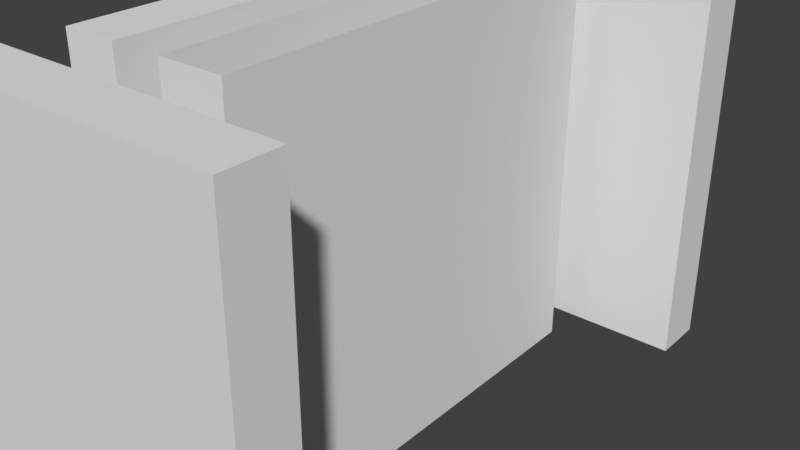 # Source: Cell.blend  (saved by Blender 2.79.0; exported with 4.5.12 LTS)
import bpy
from mathutils import Matrix  # noqa: F401  (used for matrix-valued properties, if any)

bpy.ops.wm.read_factory_settings(use_empty=True)
scene = bpy.context.scene
scene.name = 'Scene'

# ---- collections
col_collection_1 = bpy.data.collections.new('Collection 1'); scene.collection.children.link(col_collection_1)

# ---- world
world_world = bpy.data.worlds.new('World'); scene.world = world_world
world_world.color = (0.05088, 0.05088, 0.05088)
world_world.use_sun_shadow = False
world_world.sun_shadow_jitter_overblur = 0.0
world_world.cycles.sampling_method = 'MANUAL'

# ---- meshes
me_cube_005 = bpy.data.meshes.new('Cube.005')
me_cube_005.from_pydata([(-1.0, -8.0, 0.0), (-1.0, -8.0, 15.0), (-1.0, 8.0, 0.0), (-1.0, 8.0, 15.0), (1.0, -8.0, 0.0), (1.0, -8.0, 15.0), (1.0, 8.0, 0.0), (1.0, 8.0, 15.0)], [], [(0, 1, 3, 2), (2, 3, 7, 6), (6, 7, 5, 4), (4, 5, 1, 0), (2, 6, 4, 0), (7, 3, 1, 5)])
me_cube_005.use_remesh_preserve_volume = False
me_cube_005.use_remesh_preserve_attributes = False
me_cube_005.use_mirror_vertex_groups = False
me_cube_005.update()
me_cube_004 = bpy.data.meshes.new('Cube.004')
me_cube_004.from_pydata([(-1.0, -8.0, 0.0), (-1.0, -8.0, 15.0), (-1.0, 8.0, 0.0), (-1.0, 8.0, 15.0), (1.0, -8.0, 0.0), (1.0, -8.0, 15.0), (1.0, 8.0, 0.0), (1.0, 8.0, 15.0)], [], [(0, 1, 3, 2), (2, 3, 7, 6), (6, 7, 5, 4), (4, 5, 1, 0), (2, 6, 4, 0), (7, 3, 1, 5)])
me_cube_004.use_remesh_preserve_volume = False
me_cube_004.use_remesh_preserve_attributes = False
me_cube_004.use_mirror_vertex_groups = False
me_cube_004.update()
me_cube_003 = bpy.data.meshes.new('Cube.003')
me_cube_003.from_pydata([(-1.0, -8.0, 0.0), (-1.0, -8.0, 15.0), (-1.0, 8.0, 0.0), (-1.0, 8.0, 15.0), (1.0, -8.0, 0.0), (1.0, -8.0, 15.0), (1.0, 8.0, 0.0), (1.0, 8.0, 15.0)], [], [(0, 1, 3, 2), (2, 3, 7, 6), (6, 7, 5, 4), (4, 5, 1, 0), (2, 6, 4, 0), (7, 3, 1, 5)])
me_cube_003.use_remesh_preserve_volume = False
me_cube_003.use_remesh_preserve_attributes = False
me_cube_003.use_mirror_vertex_groups = False
me_cube_003.update()
me_cube_002 = bpy.data.meshes.new('Cube.002')
me_cube_002.from_pydata([(-1.03, 0.0008512, 0.0), (-1.03, 0.0008512, 2.0), (-1.03, 2.001, 0.0), (-1.03, 2.001, 2.0), (0.97, 0.0008512, 0.0), (0.97, 0.0008512, 2.0), (0.97, 2.001, 0.0), (0.97, 2.001, 2.0)], [], [(0, 1, 3, 2), (2, 3, 7, 6), (6, 7, 5, 4), (4, 5, 1, 0), (2, 6, 4, 0), (7, 3, 1, 5)])
me_cube_002.use_remesh_preserve_volume = False
me_cube_002.use_remesh_preserve_attributes = False
me_cube_002.use_mirror_vertex_groups = False
me_cube_002.update()
me_cube_001 = bpy.data.meshes.new('Cube.001')
me_cube_001.from_pydata([(-1.0, -0.75, 0.0), (-1.0, -0.75, 6.0), (-1.0, 0.75, 0.0), (-1.0, 0.75, 6.0), (1.0, -0.75, 0.0), (1.0, -0.75, 6.0), (1.0, 0.75, 0.0), (1.0, 0.75, 6.0), (-1.0, -0.75, 2.3), (-1.0, 0.75, 2.3), (1.0, 0.75, 2.3), (1.0, -0.75, 2.3), (-1.0, -0.35, 0.0), (-1.0, -0.35, 6.0), (1.0, -0.35, 0.0), (1.0, -0.35, 6.0), (1.0, -0.35, 2.3), (-1.0, -0.35, 2.3), (-1.0, 0.35, 6.0), (1.0, 0.35, 0.0), (1.0, 0.35, 2.3), (-1.0, 0.35, 0.0), (1.0, 0.35, 6.0), (-1.0, 0.35, 2.3), (-1.17, -0.35, 3.099e-06), (-1.17, -8.0, 3.099e-06), (-1.17, -8.0, 2.3), (-1.17, -8.0, 15.0), (-1.17, 0.35, 15.0), (-1.17, 8.0, 15.0), (-1.17, 8.0, 2.3), (-1.17, 8.0, 3.099e-06), (1.17, 8.0, 3.099e-06), (1.17, 8.0, 15.0), (1.17, 8.0, 2.3), (1.17, 0.35, 0.0), (1.17, -0.35, 15.0), (1.17, -8.0, 15.0), (1.17, -8.0, 2.3), (1.17, -8.0, 3.099e-06), (1.17, 0.35, 2.3), (-1.17, -0.35, 2.3), (-1.17, 0.35, 0.0), (-1.17, -0.35, 15.0), (1.17, -0.35, 3.099e-06), (1.17, 0.35, 15.0), (1.17, -0.35, 2.3), (-1.17, 0.35, 2.3), (-1.17, -2.35, 4.053e-06), (1.17, -2.35, 15.0), (-1.17, -2.35, 2.3), (-1.17, -2.35, 15.0), (1.17, -2.35, 4.053e-06), (1.17, -2.35, 2.3), (-1.17, -1.65, 15.0), (1.17, -1.65, 4.68e-06), (1.17, -1.65, 2.3), (-1.17, -1.65, 4.68e-06), (1.17, -1.65, 15.0), (-1.17, -1.65, 2.3), (-1.17, -3.65, 3.677e-06), (1.17, -3.65, 15.0), (-1.17, -3.65, 2.3), (-1.17, -3.65, 15.0), (1.17, -3.65, 3.677e-06), (1.17, -3.65, 2.3), (-1.17, -4.35, 3.532e-06), (1.17, -4.35, 15.0), (-1.17, -4.35, 2.3), (-1.17, -4.35, 15.0), (1.17, -4.35, 3.532e-06), (1.17, -4.35, 2.3), (-1.17, -6.35, 3.316e-06), (1.17, -6.35, 15.0), (-1.17, -6.35, 2.3), (-1.17, -6.35, 15.0), (1.17, -6.35, 3.316e-06), (1.17, -6.35, 2.3), (-1.17, -5.65, 15.0), (1.17, -5.65, 3.424e-06), (1.17, -5.65, 2.3), (-1.17, -5.65, 3.424e-06), (1.17, -5.65, 15.0), (-1.17, -5.65, 2.3), (-1.17, 2.35, 15.0), (1.17, 2.35, 8.167e-07), (1.17, 2.35, 2.3), (-1.17, 2.35, 8.167e-07), (1.17, 2.35, 15.0), (-1.17, 2.35, 2.3), (-1.17, 1.65, 5.229e-07), (1.17, 1.65, 15.0), (-1.17, 1.65, 2.3), (-1.17, 1.65, 15.0), (1.17, 1.65, 5.229e-07), (1.17, 1.65, 2.3), (-1.17, 4.35, 15.0), (1.17, 4.35, 1.518e-06), (1.17, 4.35, 2.3), (-1.17, 4.35, 1.518e-06), (1.17, 4.35, 15.0), (-1.17, 4.35, 2.3), (-1.17, 3.65, 1.299e-06), (1.17, 3.65, 15.0), (-1.17, 3.65, 2.3), (-1.17, 3.65, 15.0), (1.17, 3.65, 1.299e-06), (1.17, 3.65, 2.3), (-1.17, 6.35, 15.0), (1.17, 6.35, 2.071e-06), (1.17, 6.35, 2.3), (-1.17, 6.35, 2.071e-06), (1.17, 6.35, 15.0), (-1.17, 6.35, 2.3), (-1.17, 5.65, 1.835e-06), (1.17, 5.65, 15.0), (-1.17, 5.65, 2.3), (-1.17, 5.65, 15.0), (1.17, 5.65, 1.835e-06), (1.17, 5.65, 2.3), (-1.129, -1.65, 4.68e-06), (-1.129, -2.35, 4.053e-06), (-1.129, -1.65, 2.3), (-1.129, -2.35, 2.3), (-1.129, -3.65, 3.677e-06), (-1.129, -3.65, 2.3), (-1.129, -4.35, 3.532e-06), (-1.129, -4.35, 2.3), (-1.129, -5.65, 3.424e-06), (-1.129, -6.35, 3.316e-06), (-1.129, -5.65, 2.3), (-1.129, -6.35, 2.3), (-1.129, 2.35, 8.167e-07), (-1.129, 2.35, 2.3), (-1.129, 1.65, 5.229e-07), (-1.129, 1.65, 2.3), (-1.129, 4.35, 1.518e-06), (-1.129, 4.35, 2.3), (-1.129, 3.65, 1.299e-06), (-1.129, 3.65, 2.3), (-1.129, 6.35, 2.071e-06), (-1.129, 6.35, 2.3), (-1.129, 5.65, 1.835e-06), (-1.129, 5.65, 2.3)], [], [(23, 9, 3, 18), (9, 10, 7, 3), (16, 11, 5, 15), (11, 8, 1, 5), (15, 13, 1, 5), (4, 0, 8, 11), (14, 4, 11, 16), (2, 6, 10, 9), (21, 2, 9, 23), (0, 12, 17, 8), (19, 14, 16, 20), (22, 18, 13, 15), (20, 16, 15, 22), (8, 17, 13, 1), (10, 20, 22, 7), (7, 3, 18, 22), (6, 19, 20, 10), (17, 23, 18, 13), (113, 108, 29, 30), (30, 29, 33, 34), (77, 73, 37, 38), (38, 37, 27, 26), (39, 38, 26, 25), (76, 77, 38, 39), (31, 30, 34, 32), (111, 113, 30, 31), (57, 59, 41, 24), (35, 40, 46, 44), (40, 45, 36, 46), (59, 54, 43, 41), (95, 91, 45, 40), (94, 95, 40, 35), (41, 43, 28, 47), (17, 41, 47, 23), (12, 24, 41, 17), (23, 47, 42, 21), (62, 63, 51, 50), (60, 62, 50, 48), (55, 56, 53, 52), (56, 58, 49, 53), (46, 36, 58, 56), (44, 46, 56, 55), (50, 51, 54, 59), (74, 131, 129, 72), (62, 125, 127, 68), (68, 69, 63, 62), (52, 53, 65, 64), (53, 49, 61, 65), (83, 78, 69, 68), (81, 83, 68, 66), (64, 65, 71, 70), (65, 61, 67, 71), (25, 26, 74, 72), (26, 27, 75, 74), (79, 80, 77, 76), (80, 82, 73, 77), (71, 67, 82, 80), (70, 71, 80, 79), (89, 133, 135, 92), (74, 75, 78, 83), (106, 107, 86, 85), (107, 103, 88, 86), (81, 128, 130, 83), (92, 93, 84, 89), (47, 28, 93, 92), (42, 47, 92, 90), (85, 86, 95, 94), (86, 88, 91, 95), (119, 115, 100, 98), (118, 119, 98, 97), (101, 137, 139, 104), (104, 105, 96, 101), (89, 84, 105, 104), (87, 89, 104, 102), (98, 100, 103, 107), (97, 98, 107, 106), (32, 34, 110, 109), (34, 33, 112, 110), (113, 141, 143, 116), (116, 117, 108, 113), (101, 96, 117, 116), (99, 101, 116, 114), (109, 110, 119, 118), (110, 112, 115, 119), (121, 123, 122, 120), (126, 127, 125, 124), (129, 131, 130, 128), (134, 135, 133, 132), (138, 139, 137, 136), (142, 143, 141, 140), (60, 124, 125, 62), (57, 59, 122, 120), (50, 123, 121, 48), (111, 113, 141, 140), (99, 136, 137, 101), (87, 89, 133, 132), (83, 130, 131, 74), (59, 122, 123, 50), (116, 143, 142, 114), (104, 139, 138, 102), (92, 135, 134, 90), (68, 127, 126, 66)])
me_cube_001.use_remesh_preserve_volume = False
me_cube_001.use_remesh_preserve_attributes = False
me_cube_001.use_mirror_vertex_groups = False
me_cube_001.update()

# ---- objects
ob_corridor_wall_002 = bpy.data.objects.new('Corridor wall.002', me_cube_005)
ob_corridor_wall_001 = bpy.data.objects.new('Corridor wall.001', me_cube_004)
ob_corridor_wall = bpy.data.objects.new('Corridor wall', me_cube_003)
ob_cell_door = bpy.data.objects.new('Cell door', me_cube_002)
ob_cell = bpy.data.objects.new('Cell', me_cube_001)

# ---- transforms, parenting, visibility, modifiers, constraints
ob_corridor_wall_002.location = (-2.706, -10.94, 0.0)
ob_corridor_wall_002.rotation_euler = (0.0, -0.0, 1.571)
ob_corridor_wall_002.hide_viewport = True
ob_corridor_wall_002.lineart.crease_threshold = 0.0
ob_corridor_wall_001.location = (-2.706, 10.62, 0.0)
ob_corridor_wall_001.rotation_euler = (0.0, -0.0, 1.571)
ob_corridor_wall_001.hide_viewport = True
ob_corridor_wall_001.lineart.crease_threshold = 0.0
ob_corridor_wall.location = (-4.0, 0.0, 0.0)
ob_corridor_wall.hide_viewport = True
ob_corridor_wall.lineart.crease_threshold = 0.0
ob_cell_door.location = (-1.085, -0.3492, 0.0)
ob_cell_door.scale = (0.05, 0.35, 1.15)
ob_cell_door.lineart.crease_threshold = 0.0
ob_cell.location = (0.0, 0.0, 0.0)
ob_cell.lineart.crease_threshold = 0.0

# ---- collection membership
col_collection_1.objects.link(ob_corridor_wall_002)
col_collection_1.objects.link(ob_corridor_wall_001)
col_collection_1.objects.link(ob_corridor_wall)
col_collection_1.objects.link(ob_cell_door)
col_collection_1.objects.link(ob_cell)

# ---- scene / render settings (as saved in the file)
scene.frame_start = 1; scene.frame_end = 250; scene.frame_set(1)
scene.render.engine = 'BLENDER_EEVEE_NEXT'
scene.render.resolution_percentage = 50
scene.render.dither_intensity = 0.0
scene.cycles.use_denoising = False
scene.cycles.samples = 128
scene.cycles.sampling_pattern = 'TABULATED_SOBOL'
scene.cycles.use_adaptive_sampling = False
scene.cycles.use_light_tree = False
scene.cycles.blur_glossy = 0.0
scene.cycles.sample_clamp_indirect = 0.0
scene.view_settings.view_transform = 'Standard'
bpy.context.view_layer.update()

# ---- added for rendering (the .blend has no active camera and no usable light): camera, sun
cam_auto = bpy.data.cameras.new('AutoCamera')
cam_auto.lens = 50.0
cam_auto.sensor_width = 36.0
cam_auto.clip_end = 1000.0
ob_auto_camera = bpy.data.objects.new('AutoCamera', cam_auto)
scene.collection.objects.link(ob_auto_camera)
ob_auto_camera.location = (20.407, -24.4883, 23.8256)
ob_auto_camera.rotation_euler = (1.09748, -7.21219e-08, 0.694738)
scene.camera = ob_auto_camera
light_auto_sun = bpy.data.lights.new('AutoSun', 'SUN')
light_auto_sun.energy = 3.0
light_auto_sun.angle = 0.0523599
ob_auto_sun = bpy.data.objects.new('AutoSun', light_auto_sun)
scene.collection.objects.link(ob_auto_sun)
ob_auto_sun.rotation_euler = (0.872665, 0.174533, 0.523599)
bpy.context.view_layer.update()
